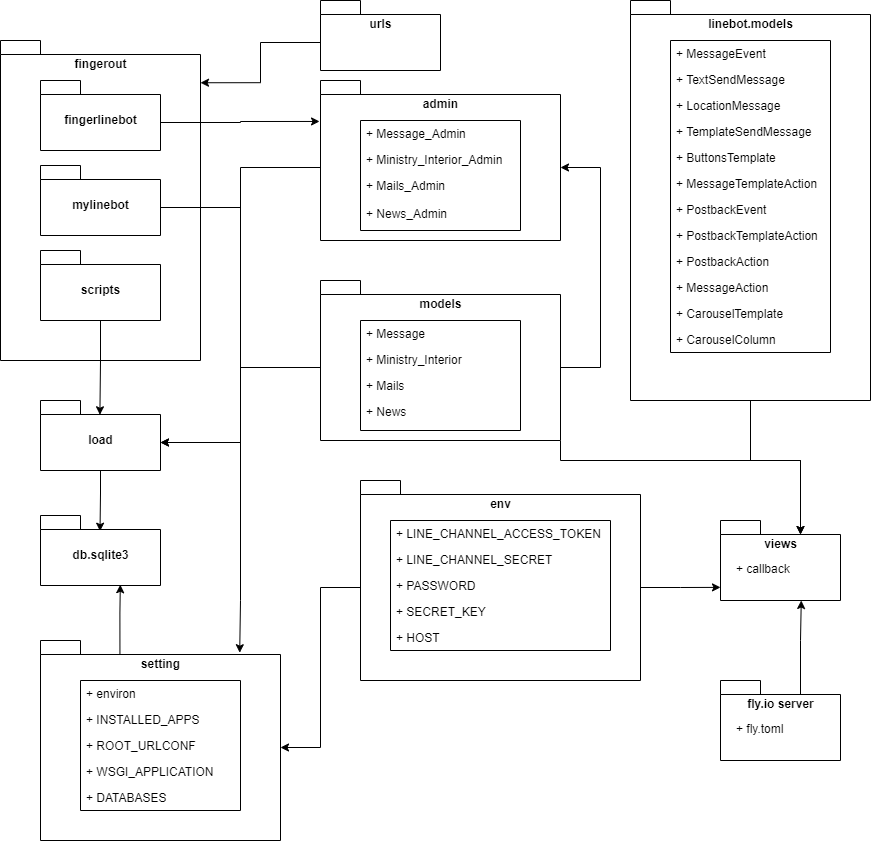

The diagram above was exported from draw.io. Its source (the exported page's mxGraphModel, read from the mxfile embedded in the PNG):
<mxGraphModel dx="1727" dy="1010" grid="1" gridSize="10" guides="1" tooltips="1" connect="1" arrows="1" fold="1" page="1" pageScale="1" pageWidth="827" pageHeight="1169" math="0" shadow="0">
  <root>
    <mxCell id="0" />
    <mxCell id="1" parent="0" />
    <mxCell id="ow9BjDyIOEUb10SPN5hb-1" value="fingerout" style="shape=folder;fontStyle=1;spacingTop=10;tabWidth=40;tabHeight=14;tabPosition=left;html=1;verticalAlign=top;align=center;" parent="1" vertex="1">
      <mxGeometry x="40" y="40" width="200" height="320" as="geometry" />
    </mxCell>
    <mxCell id="ow9BjDyIOEUb10SPN5hb-17" style="edgeStyle=orthogonalEdgeStyle;rounded=0;orthogonalLoop=1;jettySize=auto;html=1;exitX=0;exitY=0;exitDx=120;exitDy=42;exitPerimeter=0;entryX=-0.004;entryY=0.256;entryDx=0;entryDy=0;entryPerimeter=0;" parent="1" source="ow9BjDyIOEUb10SPN5hb-3" target="ow9BjDyIOEUb10SPN5hb-16" edge="1">
      <mxGeometry relative="1" as="geometry" />
    </mxCell>
    <mxCell id="ow9BjDyIOEUb10SPN5hb-3" value="fingerlinebot" style="shape=folder;fontStyle=1;spacingTop=10;tabWidth=40;tabHeight=14;tabPosition=left;html=1;verticalAlign=middle;" parent="1" vertex="1">
      <mxGeometry x="80" y="80" width="120" height="70" as="geometry" />
    </mxCell>
    <mxCell id="MQAZoKuwyWe2zM3xqAxJ-31" style="edgeStyle=orthogonalEdgeStyle;rounded=0;orthogonalLoop=1;jettySize=auto;html=1;exitX=0;exitY=0;exitDx=120;exitDy=42;exitPerimeter=0;entryX=0.83;entryY=0.061;entryDx=0;entryDy=0;entryPerimeter=0;" edge="1" parent="1" source="ow9BjDyIOEUb10SPN5hb-10" target="MQAZoKuwyWe2zM3xqAxJ-1">
      <mxGeometry relative="1" as="geometry">
        <mxPoint x="280" y="600" as="targetPoint" />
        <Array as="points">
          <mxPoint x="280" y="207" />
          <mxPoint x="280" y="600" />
        </Array>
      </mxGeometry>
    </mxCell>
    <mxCell id="ow9BjDyIOEUb10SPN5hb-10" value="mylinebot" style="shape=folder;fontStyle=1;spacingTop=10;tabWidth=40;tabHeight=14;tabPosition=left;html=1;verticalAlign=middle;" parent="1" vertex="1">
      <mxGeometry x="80" y="165" width="120" height="70" as="geometry" />
    </mxCell>
    <mxCell id="ow9BjDyIOEUb10SPN5hb-75" style="edgeStyle=orthogonalEdgeStyle;rounded=0;orthogonalLoop=1;jettySize=auto;html=1;exitX=0.5;exitY=1;exitDx=0;exitDy=0;exitPerimeter=0;entryX=0.495;entryY=0.204;entryDx=0;entryDy=0;entryPerimeter=0;" parent="1" source="ow9BjDyIOEUb10SPN5hb-11" target="ow9BjDyIOEUb10SPN5hb-73" edge="1">
      <mxGeometry relative="1" as="geometry" />
    </mxCell>
    <mxCell id="ow9BjDyIOEUb10SPN5hb-11" value="scripts" style="shape=folder;fontStyle=1;spacingTop=10;tabWidth=40;tabHeight=14;tabPosition=left;html=1;verticalAlign=middle;" parent="1" vertex="1">
      <mxGeometry x="80" y="250" width="120" height="70" as="geometry" />
    </mxCell>
    <mxCell id="MQAZoKuwyWe2zM3xqAxJ-52" style="edgeStyle=orthogonalEdgeStyle;rounded=0;orthogonalLoop=1;jettySize=auto;html=1;exitX=0;exitY=0;exitDx=0;exitDy=87;exitPerimeter=0;entryX=0;entryY=0;entryDx=120;entryDy=42;entryPerimeter=0;" edge="1" parent="1" source="ow9BjDyIOEUb10SPN5hb-16" target="ow9BjDyIOEUb10SPN5hb-73">
      <mxGeometry relative="1" as="geometry" />
    </mxCell>
    <mxCell id="ow9BjDyIOEUb10SPN5hb-16" value="admin" style="shape=folder;fontStyle=1;spacingTop=10;tabWidth=40;tabHeight=14;tabPosition=left;html=1;verticalAlign=top;align=center;" parent="1" vertex="1">
      <mxGeometry x="360" y="80" width="240" height="160" as="geometry" />
    </mxCell>
    <mxCell id="ow9BjDyIOEUb10SPN5hb-21" value="" style="swimlane;fontStyle=0;childLayout=stackLayout;horizontal=1;startSize=0;fillColor=none;horizontalStack=0;resizeParent=1;resizeParentMax=0;resizeLast=0;collapsible=1;marginBottom=0;" parent="1" vertex="1">
      <mxGeometry x="400" y="120" width="160" height="110" as="geometry" />
    </mxCell>
    <mxCell id="ow9BjDyIOEUb10SPN5hb-22" value="+ Message_Admin" style="text;strokeColor=none;fillColor=none;align=left;verticalAlign=top;spacingLeft=4;spacingRight=4;overflow=hidden;rotatable=0;points=[[0,0.5],[1,0.5]];portConstraint=eastwest;" parent="ow9BjDyIOEUb10SPN5hb-21" vertex="1">
      <mxGeometry width="160" height="26" as="geometry" />
    </mxCell>
    <mxCell id="ow9BjDyIOEUb10SPN5hb-23" value="+ Ministry_Interior_Admin" style="text;strokeColor=none;fillColor=none;align=left;verticalAlign=top;spacingLeft=4;spacingRight=4;overflow=hidden;rotatable=0;points=[[0,0.5],[1,0.5]];portConstraint=eastwest;" parent="ow9BjDyIOEUb10SPN5hb-21" vertex="1">
      <mxGeometry y="26" width="160" height="26" as="geometry" />
    </mxCell>
    <mxCell id="ow9BjDyIOEUb10SPN5hb-26" value="+ Mails_Admin" style="text;strokeColor=none;fillColor=none;align=left;verticalAlign=top;spacingLeft=4;spacingRight=4;overflow=hidden;rotatable=0;points=[[0,0.5],[1,0.5]];portConstraint=eastwest;" parent="ow9BjDyIOEUb10SPN5hb-21" vertex="1">
      <mxGeometry y="52" width="160" height="28" as="geometry" />
    </mxCell>
    <mxCell id="ow9BjDyIOEUb10SPN5hb-24" value="+ News_Admin" style="text;strokeColor=none;fillColor=none;align=left;verticalAlign=top;spacingLeft=4;spacingRight=4;overflow=hidden;rotatable=0;points=[[0,0.5],[1,0.5]];portConstraint=eastwest;" parent="ow9BjDyIOEUb10SPN5hb-21" vertex="1">
      <mxGeometry y="80" width="160" height="30" as="geometry" />
    </mxCell>
    <mxCell id="MQAZoKuwyWe2zM3xqAxJ-53" style="edgeStyle=orthogonalEdgeStyle;rounded=0;orthogonalLoop=1;jettySize=auto;html=1;exitX=0;exitY=0;exitDx=0;exitDy=87;exitPerimeter=0;entryX=0;entryY=0;entryDx=120;entryDy=42;entryPerimeter=0;" edge="1" parent="1" source="ow9BjDyIOEUb10SPN5hb-28" target="ow9BjDyIOEUb10SPN5hb-73">
      <mxGeometry relative="1" as="geometry">
        <mxPoint x="200" y="440" as="targetPoint" />
      </mxGeometry>
    </mxCell>
    <mxCell id="MQAZoKuwyWe2zM3xqAxJ-55" style="edgeStyle=orthogonalEdgeStyle;rounded=0;orthogonalLoop=1;jettySize=auto;html=1;exitX=0;exitY=0;exitDx=240;exitDy=87;exitPerimeter=0;entryX=0;entryY=0;entryDx=240;entryDy=87;entryPerimeter=0;" edge="1" parent="1" source="ow9BjDyIOEUb10SPN5hb-28" target="ow9BjDyIOEUb10SPN5hb-16">
      <mxGeometry relative="1" as="geometry">
        <Array as="points">
          <mxPoint x="640" y="367" />
          <mxPoint x="640" y="167" />
        </Array>
      </mxGeometry>
    </mxCell>
    <mxCell id="MQAZoKuwyWe2zM3xqAxJ-63" style="edgeStyle=orthogonalEdgeStyle;rounded=0;orthogonalLoop=1;jettySize=auto;html=1;exitX=0;exitY=0;exitDx=240.00000000000003;exitDy=160;exitPerimeter=0;entryX=0;entryY=0;entryDx=80;entryDy=14;entryPerimeter=0;" edge="1" parent="1" source="ow9BjDyIOEUb10SPN5hb-28" target="ow9BjDyIOEUb10SPN5hb-37">
      <mxGeometry relative="1" as="geometry">
        <Array as="points">
          <mxPoint x="600" y="460" />
          <mxPoint x="840" y="460" />
        </Array>
      </mxGeometry>
    </mxCell>
    <mxCell id="ow9BjDyIOEUb10SPN5hb-28" value="models" style="shape=folder;fontStyle=1;spacingTop=10;tabWidth=40;tabHeight=14;tabPosition=left;html=1;verticalAlign=top;align=center;" parent="1" vertex="1">
      <mxGeometry x="360" y="280" width="240" height="160" as="geometry" />
    </mxCell>
    <mxCell id="ow9BjDyIOEUb10SPN5hb-29" value="" style="swimlane;fontStyle=0;childLayout=stackLayout;horizontal=1;startSize=0;fillColor=none;horizontalStack=0;resizeParent=1;resizeParentMax=0;resizeLast=0;collapsible=1;marginBottom=0;" parent="1" vertex="1">
      <mxGeometry x="400" y="320" width="160" height="110" as="geometry" />
    </mxCell>
    <mxCell id="ow9BjDyIOEUb10SPN5hb-30" value="+ Message" style="text;strokeColor=none;fillColor=none;align=left;verticalAlign=top;spacingLeft=4;spacingRight=4;overflow=hidden;rotatable=0;points=[[0,0.5],[1,0.5]];portConstraint=eastwest;" parent="ow9BjDyIOEUb10SPN5hb-29" vertex="1">
      <mxGeometry width="160" height="26" as="geometry" />
    </mxCell>
    <mxCell id="ow9BjDyIOEUb10SPN5hb-31" value="+ Ministry_Interior" style="text;strokeColor=none;fillColor=none;align=left;verticalAlign=top;spacingLeft=4;spacingRight=4;overflow=hidden;rotatable=0;points=[[0,0.5],[1,0.5]];portConstraint=eastwest;" parent="ow9BjDyIOEUb10SPN5hb-29" vertex="1">
      <mxGeometry y="26" width="160" height="26" as="geometry" />
    </mxCell>
    <mxCell id="ow9BjDyIOEUb10SPN5hb-32" value="+ Mails" style="text;strokeColor=none;fillColor=none;align=left;verticalAlign=top;spacingLeft=4;spacingRight=4;overflow=hidden;rotatable=0;points=[[0,0.5],[1,0.5]];portConstraint=eastwest;" parent="ow9BjDyIOEUb10SPN5hb-29" vertex="1">
      <mxGeometry y="52" width="160" height="26" as="geometry" />
    </mxCell>
    <mxCell id="ow9BjDyIOEUb10SPN5hb-33" value="+ News" style="text;strokeColor=none;fillColor=none;align=left;verticalAlign=top;spacingLeft=4;spacingRight=4;overflow=hidden;rotatable=0;points=[[0,0.5],[1,0.5]];portConstraint=eastwest;" parent="ow9BjDyIOEUb10SPN5hb-29" vertex="1">
      <mxGeometry y="78" width="160" height="32" as="geometry" />
    </mxCell>
    <mxCell id="ow9BjDyIOEUb10SPN5hb-37" value="views" style="shape=folder;fontStyle=1;spacingTop=10;tabWidth=40;tabHeight=14;tabPosition=left;html=1;verticalAlign=top;align=center;" parent="1" vertex="1">
      <mxGeometry x="760" y="520" width="120" height="80" as="geometry" />
    </mxCell>
    <mxCell id="MQAZoKuwyWe2zM3xqAxJ-64" style="edgeStyle=orthogonalEdgeStyle;rounded=0;orthogonalLoop=1;jettySize=auto;html=1;exitX=0.5;exitY=1;exitDx=0;exitDy=0;exitPerimeter=0;entryX=0;entryY=0;entryDx=80;entryDy=14;entryPerimeter=0;" edge="1" parent="1" source="ow9BjDyIOEUb10SPN5hb-44" target="ow9BjDyIOEUb10SPN5hb-37">
      <mxGeometry relative="1" as="geometry" />
    </mxCell>
    <mxCell id="ow9BjDyIOEUb10SPN5hb-44" value="linebot.models" style="shape=folder;fontStyle=1;spacingTop=10;tabWidth=40;tabHeight=14;tabPosition=left;html=1;verticalAlign=top;align=center;" parent="1" vertex="1">
      <mxGeometry x="670" width="240" height="400" as="geometry" />
    </mxCell>
    <mxCell id="ow9BjDyIOEUb10SPN5hb-46" value="" style="swimlane;fontStyle=0;childLayout=stackLayout;horizontal=1;startSize=0;fillColor=none;horizontalStack=0;resizeParent=1;resizeParentMax=0;resizeLast=0;collapsible=1;marginBottom=0;" parent="1" vertex="1">
      <mxGeometry x="710" y="40" width="160" height="312" as="geometry" />
    </mxCell>
    <mxCell id="ow9BjDyIOEUb10SPN5hb-47" value="+ MessageEvent" style="text;strokeColor=none;fillColor=none;align=left;verticalAlign=top;spacingLeft=4;spacingRight=4;overflow=hidden;rotatable=0;points=[[0,0.5],[1,0.5]];portConstraint=eastwest;" parent="ow9BjDyIOEUb10SPN5hb-46" vertex="1">
      <mxGeometry width="160" height="26" as="geometry" />
    </mxCell>
    <mxCell id="ow9BjDyIOEUb10SPN5hb-48" value="+ TextSendMessage" style="text;strokeColor=none;fillColor=none;align=left;verticalAlign=top;spacingLeft=4;spacingRight=4;overflow=hidden;rotatable=0;points=[[0,0.5],[1,0.5]];portConstraint=eastwest;" parent="ow9BjDyIOEUb10SPN5hb-46" vertex="1">
      <mxGeometry y="26" width="160" height="26" as="geometry" />
    </mxCell>
    <mxCell id="ow9BjDyIOEUb10SPN5hb-49" value="+ LocationMessage" style="text;strokeColor=none;fillColor=none;align=left;verticalAlign=top;spacingLeft=4;spacingRight=4;overflow=hidden;rotatable=0;points=[[0,0.5],[1,0.5]];portConstraint=eastwest;" parent="ow9BjDyIOEUb10SPN5hb-46" vertex="1">
      <mxGeometry y="52" width="160" height="26" as="geometry" />
    </mxCell>
    <mxCell id="ow9BjDyIOEUb10SPN5hb-56" value="+ TemplateSendMessage" style="text;strokeColor=none;fillColor=none;align=left;verticalAlign=top;spacingLeft=4;spacingRight=4;overflow=hidden;rotatable=0;points=[[0,0.5],[1,0.5]];portConstraint=eastwest;" parent="ow9BjDyIOEUb10SPN5hb-46" vertex="1">
      <mxGeometry y="78" width="160" height="26" as="geometry" />
    </mxCell>
    <mxCell id="ow9BjDyIOEUb10SPN5hb-60" value="+ ButtonsTemplate" style="text;strokeColor=none;fillColor=none;align=left;verticalAlign=top;spacingLeft=4;spacingRight=4;overflow=hidden;rotatable=0;points=[[0,0.5],[1,0.5]];portConstraint=eastwest;" parent="ow9BjDyIOEUb10SPN5hb-46" vertex="1">
      <mxGeometry y="104" width="160" height="26" as="geometry" />
    </mxCell>
    <mxCell id="ow9BjDyIOEUb10SPN5hb-61" value="+ MessageTemplateAction" style="text;strokeColor=none;fillColor=none;align=left;verticalAlign=top;spacingLeft=4;spacingRight=4;overflow=hidden;rotatable=0;points=[[0,0.5],[1,0.5]];portConstraint=eastwest;" parent="ow9BjDyIOEUb10SPN5hb-46" vertex="1">
      <mxGeometry y="130" width="160" height="26" as="geometry" />
    </mxCell>
    <mxCell id="ow9BjDyIOEUb10SPN5hb-59" value="+ PostbackEvent" style="text;strokeColor=none;fillColor=none;align=left;verticalAlign=top;spacingLeft=4;spacingRight=4;overflow=hidden;rotatable=0;points=[[0,0.5],[1,0.5]];portConstraint=eastwest;" parent="ow9BjDyIOEUb10SPN5hb-46" vertex="1">
      <mxGeometry y="156" width="160" height="26" as="geometry" />
    </mxCell>
    <mxCell id="ow9BjDyIOEUb10SPN5hb-58" value="+ PostbackTemplateAction" style="text;strokeColor=none;fillColor=none;align=left;verticalAlign=top;spacingLeft=4;spacingRight=4;overflow=hidden;rotatable=0;points=[[0,0.5],[1,0.5]];portConstraint=eastwest;" parent="ow9BjDyIOEUb10SPN5hb-46" vertex="1">
      <mxGeometry y="182" width="160" height="26" as="geometry" />
    </mxCell>
    <mxCell id="ow9BjDyIOEUb10SPN5hb-57" value="+ PostbackAction" style="text;strokeColor=none;fillColor=none;align=left;verticalAlign=top;spacingLeft=4;spacingRight=4;overflow=hidden;rotatable=0;points=[[0,0.5],[1,0.5]];portConstraint=eastwest;" parent="ow9BjDyIOEUb10SPN5hb-46" vertex="1">
      <mxGeometry y="208" width="160" height="26" as="geometry" />
    </mxCell>
    <mxCell id="ow9BjDyIOEUb10SPN5hb-62" value="+ MessageAction" style="text;strokeColor=none;fillColor=none;align=left;verticalAlign=top;spacingLeft=4;spacingRight=4;overflow=hidden;rotatable=0;points=[[0,0.5],[1,0.5]];portConstraint=eastwest;" parent="ow9BjDyIOEUb10SPN5hb-46" vertex="1">
      <mxGeometry y="234" width="160" height="26" as="geometry" />
    </mxCell>
    <mxCell id="ow9BjDyIOEUb10SPN5hb-65" value="+ CarouselTemplate" style="text;strokeColor=none;fillColor=none;align=left;verticalAlign=top;spacingLeft=4;spacingRight=4;overflow=hidden;rotatable=0;points=[[0,0.5],[1,0.5]];portConstraint=eastwest;" parent="ow9BjDyIOEUb10SPN5hb-46" vertex="1">
      <mxGeometry y="260" width="160" height="26" as="geometry" />
    </mxCell>
    <mxCell id="ow9BjDyIOEUb10SPN5hb-63" value="+ CarouselColumn" style="text;strokeColor=none;fillColor=none;align=left;verticalAlign=top;spacingLeft=4;spacingRight=4;overflow=hidden;rotatable=0;points=[[0,0.5],[1,0.5]];portConstraint=eastwest;" parent="ow9BjDyIOEUb10SPN5hb-46" vertex="1">
      <mxGeometry y="286" width="160" height="26" as="geometry" />
    </mxCell>
    <mxCell id="MQAZoKuwyWe2zM3xqAxJ-5" style="edgeStyle=orthogonalEdgeStyle;rounded=0;orthogonalLoop=1;jettySize=auto;html=1;exitX=0.5;exitY=1;exitDx=0;exitDy=0;exitPerimeter=0;entryX=0.496;entryY=0.224;entryDx=0;entryDy=0;entryPerimeter=0;" edge="1" parent="1" source="ow9BjDyIOEUb10SPN5hb-73" target="MQAZoKuwyWe2zM3xqAxJ-4">
      <mxGeometry relative="1" as="geometry">
        <mxPoint x="140" y="520" as="targetPoint" />
      </mxGeometry>
    </mxCell>
    <mxCell id="ow9BjDyIOEUb10SPN5hb-73" value="load" style="shape=folder;fontStyle=1;spacingTop=10;tabWidth=40;tabHeight=14;tabPosition=left;html=1;" parent="1" vertex="1">
      <mxGeometry x="80" y="400" width="120" height="70" as="geometry" />
    </mxCell>
    <mxCell id="MQAZoKuwyWe2zM3xqAxJ-1" value="setting" style="shape=folder;fontStyle=1;spacingTop=10;tabWidth=40;tabHeight=14;tabPosition=left;html=1;verticalAlign=top;" vertex="1" parent="1">
      <mxGeometry x="80" y="640" width="240" height="200" as="geometry" />
    </mxCell>
    <mxCell id="MQAZoKuwyWe2zM3xqAxJ-4" value="db.sqlite3" style="shape=folder;fontStyle=1;spacingTop=10;tabWidth=40;tabHeight=14;tabPosition=left;html=1;" vertex="1" parent="1">
      <mxGeometry x="80" y="515" width="120" height="70" as="geometry" />
    </mxCell>
    <mxCell id="MQAZoKuwyWe2zM3xqAxJ-7" value="" style="swimlane;fontStyle=0;childLayout=stackLayout;horizontal=1;startSize=0;fillColor=none;horizontalStack=0;resizeParent=1;resizeParentMax=0;resizeLast=0;collapsible=1;marginBottom=0;" vertex="1" parent="1">
      <mxGeometry x="120" y="680" width="160" height="130" as="geometry" />
    </mxCell>
    <mxCell id="MQAZoKuwyWe2zM3xqAxJ-8" value="+ environ" style="text;strokeColor=none;fillColor=none;align=left;verticalAlign=top;spacingLeft=4;spacingRight=4;overflow=hidden;rotatable=0;points=[[0,0.5],[1,0.5]];portConstraint=eastwest;" vertex="1" parent="MQAZoKuwyWe2zM3xqAxJ-7">
      <mxGeometry width="160" height="26" as="geometry" />
    </mxCell>
    <mxCell id="MQAZoKuwyWe2zM3xqAxJ-14" value="+ INSTALLED_APPS" style="text;strokeColor=none;fillColor=none;align=left;verticalAlign=top;spacingLeft=4;spacingRight=4;overflow=hidden;rotatable=0;points=[[0,0.5],[1,0.5]];portConstraint=eastwest;" vertex="1" parent="MQAZoKuwyWe2zM3xqAxJ-7">
      <mxGeometry y="26" width="160" height="26" as="geometry" />
    </mxCell>
    <mxCell id="MQAZoKuwyWe2zM3xqAxJ-9" value="+ ROOT_URLCONF" style="text;strokeColor=none;fillColor=none;align=left;verticalAlign=top;spacingLeft=4;spacingRight=4;overflow=hidden;rotatable=0;points=[[0,0.5],[1,0.5]];portConstraint=eastwest;" vertex="1" parent="MQAZoKuwyWe2zM3xqAxJ-7">
      <mxGeometry y="52" width="160" height="26" as="geometry" />
    </mxCell>
    <mxCell id="MQAZoKuwyWe2zM3xqAxJ-10" value="+ WSGI_APPLICATION" style="text;strokeColor=none;fillColor=none;align=left;verticalAlign=top;spacingLeft=4;spacingRight=4;overflow=hidden;rotatable=0;points=[[0,0.5],[1,0.5]];portConstraint=eastwest;" vertex="1" parent="MQAZoKuwyWe2zM3xqAxJ-7">
      <mxGeometry y="78" width="160" height="26" as="geometry" />
    </mxCell>
    <mxCell id="MQAZoKuwyWe2zM3xqAxJ-11" value="+ DATABASES" style="text;strokeColor=none;fillColor=none;align=left;verticalAlign=top;spacingLeft=4;spacingRight=4;overflow=hidden;rotatable=0;points=[[0,0.5],[1,0.5]];portConstraint=eastwest;" vertex="1" parent="MQAZoKuwyWe2zM3xqAxJ-7">
      <mxGeometry y="104" width="160" height="26" as="geometry" />
    </mxCell>
    <mxCell id="MQAZoKuwyWe2zM3xqAxJ-32" style="edgeStyle=orthogonalEdgeStyle;rounded=0;orthogonalLoop=1;jettySize=auto;html=1;exitX=0;exitY=0;exitDx=0;exitDy=107;exitPerimeter=0;entryX=0;entryY=0;entryDx=240;entryDy=107;entryPerimeter=0;" edge="1" parent="1" source="MQAZoKuwyWe2zM3xqAxJ-18" target="MQAZoKuwyWe2zM3xqAxJ-1">
      <mxGeometry relative="1" as="geometry" />
    </mxCell>
    <mxCell id="MQAZoKuwyWe2zM3xqAxJ-61" style="edgeStyle=orthogonalEdgeStyle;rounded=0;orthogonalLoop=1;jettySize=auto;html=1;exitX=0;exitY=0;exitDx=280;exitDy=107;exitPerimeter=0;entryX=0;entryY=0.836;entryDx=0;entryDy=0;entryPerimeter=0;" edge="1" parent="1" source="MQAZoKuwyWe2zM3xqAxJ-18" target="ow9BjDyIOEUb10SPN5hb-37">
      <mxGeometry relative="1" as="geometry" />
    </mxCell>
    <mxCell id="MQAZoKuwyWe2zM3xqAxJ-18" value="env" style="shape=folder;fontStyle=1;spacingTop=10;tabWidth=40;tabHeight=14;tabPosition=left;html=1;verticalAlign=top;" vertex="1" parent="1">
      <mxGeometry x="400" y="480" width="280" height="200" as="geometry" />
    </mxCell>
    <mxCell id="MQAZoKuwyWe2zM3xqAxJ-19" value="" style="swimlane;fontStyle=0;childLayout=stackLayout;horizontal=1;startSize=0;fillColor=none;horizontalStack=0;resizeParent=1;resizeParentMax=0;resizeLast=0;collapsible=1;marginBottom=0;" vertex="1" parent="1">
      <mxGeometry x="430" y="520" width="220" height="130" as="geometry" />
    </mxCell>
    <mxCell id="MQAZoKuwyWe2zM3xqAxJ-20" value="+ LINE_CHANNEL_ACCESS_TOKEN" style="text;strokeColor=none;fillColor=none;align=left;verticalAlign=top;spacingLeft=4;spacingRight=4;overflow=hidden;rotatable=0;points=[[0,0.5],[1,0.5]];portConstraint=eastwest;" vertex="1" parent="MQAZoKuwyWe2zM3xqAxJ-19">
      <mxGeometry width="220" height="26" as="geometry" />
    </mxCell>
    <mxCell id="MQAZoKuwyWe2zM3xqAxJ-21" value="+ LINE_CHANNEL_SECRET" style="text;strokeColor=none;fillColor=none;align=left;verticalAlign=top;spacingLeft=4;spacingRight=4;overflow=hidden;rotatable=0;points=[[0,0.5],[1,0.5]];portConstraint=eastwest;" vertex="1" parent="MQAZoKuwyWe2zM3xqAxJ-19">
      <mxGeometry y="26" width="220" height="26" as="geometry" />
    </mxCell>
    <mxCell id="MQAZoKuwyWe2zM3xqAxJ-22" value="+ PASSWORD" style="text;strokeColor=none;fillColor=none;align=left;verticalAlign=top;spacingLeft=4;spacingRight=4;overflow=hidden;rotatable=0;points=[[0,0.5],[1,0.5]];portConstraint=eastwest;" vertex="1" parent="MQAZoKuwyWe2zM3xqAxJ-19">
      <mxGeometry y="52" width="220" height="26" as="geometry" />
    </mxCell>
    <mxCell id="MQAZoKuwyWe2zM3xqAxJ-23" value="+ SECRET_KEY" style="text;strokeColor=none;fillColor=none;align=left;verticalAlign=top;spacingLeft=4;spacingRight=4;overflow=hidden;rotatable=0;points=[[0,0.5],[1,0.5]];portConstraint=eastwest;" vertex="1" parent="MQAZoKuwyWe2zM3xqAxJ-19">
      <mxGeometry y="78" width="220" height="26" as="geometry" />
    </mxCell>
    <mxCell id="MQAZoKuwyWe2zM3xqAxJ-24" value="+ HOST" style="text;strokeColor=none;fillColor=none;align=left;verticalAlign=top;spacingLeft=4;spacingRight=4;overflow=hidden;rotatable=0;points=[[0,0.5],[1,0.5]];portConstraint=eastwest;" vertex="1" parent="MQAZoKuwyWe2zM3xqAxJ-19">
      <mxGeometry y="104" width="220" height="26" as="geometry" />
    </mxCell>
    <mxCell id="MQAZoKuwyWe2zM3xqAxJ-38" style="edgeStyle=orthogonalEdgeStyle;rounded=0;orthogonalLoop=1;jettySize=auto;html=1;exitX=0.331;exitY=0.068;exitDx=0;exitDy=0;exitPerimeter=0;entryX=0.665;entryY=0.989;entryDx=0;entryDy=0;entryPerimeter=0;" edge="1" parent="1" source="MQAZoKuwyWe2zM3xqAxJ-1" target="MQAZoKuwyWe2zM3xqAxJ-4">
      <mxGeometry relative="1" as="geometry">
        <mxPoint x="100" y="640" as="sourcePoint" />
        <mxPoint x="100.51999999999998" y="584.65" as="targetPoint" />
      </mxGeometry>
    </mxCell>
    <mxCell id="MQAZoKuwyWe2zM3xqAxJ-41" style="edgeStyle=orthogonalEdgeStyle;rounded=0;orthogonalLoop=1;jettySize=auto;html=1;exitX=0;exitY=0;exitDx=0;exitDy=42;exitPerimeter=0;entryX=1;entryY=0.132;entryDx=0;entryDy=0;entryPerimeter=0;" edge="1" parent="1" source="MQAZoKuwyWe2zM3xqAxJ-39" target="ow9BjDyIOEUb10SPN5hb-1">
      <mxGeometry relative="1" as="geometry" />
    </mxCell>
    <mxCell id="MQAZoKuwyWe2zM3xqAxJ-39" value="urls" style="shape=folder;fontStyle=1;spacingTop=10;tabWidth=40;tabHeight=14;tabPosition=left;html=1;verticalAlign=top;" vertex="1" parent="1">
      <mxGeometry x="360" width="120" height="70" as="geometry" />
    </mxCell>
    <mxCell id="MQAZoKuwyWe2zM3xqAxJ-65" style="edgeStyle=orthogonalEdgeStyle;rounded=0;orthogonalLoop=1;jettySize=auto;html=1;exitX=0;exitY=0;exitDx=80;exitDy=14;exitPerimeter=0;entryX=0.673;entryY=1;entryDx=0;entryDy=0;entryPerimeter=0;" edge="1" parent="1" source="MQAZoKuwyWe2zM3xqAxJ-45" target="ow9BjDyIOEUb10SPN5hb-37">
      <mxGeometry relative="1" as="geometry" />
    </mxCell>
    <mxCell id="MQAZoKuwyWe2zM3xqAxJ-45" value="fly.io server" style="shape=folder;fontStyle=1;spacingTop=10;tabWidth=40;tabHeight=14;tabPosition=left;html=1;verticalAlign=top;" vertex="1" parent="1">
      <mxGeometry x="760" y="680" width="120" height="80" as="geometry" />
    </mxCell>
    <mxCell id="MQAZoKuwyWe2zM3xqAxJ-47" value="+ fly.toml" style="text;strokeColor=none;fillColor=none;align=left;verticalAlign=top;spacingLeft=4;spacingRight=4;overflow=hidden;rotatable=0;points=[[0,0.5],[1,0.5]];portConstraint=eastwest;" vertex="1" parent="1">
      <mxGeometry x="770" y="715" width="90" height="26" as="geometry" />
    </mxCell>
    <mxCell id="MQAZoKuwyWe2zM3xqAxJ-51" value="+ callback" style="text;strokeColor=none;fillColor=none;align=left;verticalAlign=top;spacingLeft=4;spacingRight=4;overflow=hidden;rotatable=0;points=[[0,0.5],[1,0.5]];portConstraint=eastwest;" vertex="1" parent="1">
      <mxGeometry x="770" y="555" width="80" height="26" as="geometry" />
    </mxCell>
  </root>
</mxGraphModel>